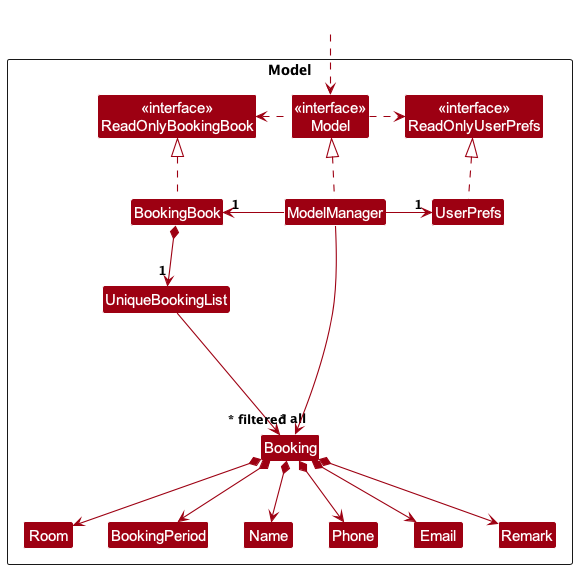

The diagram above was rendered by PlantUML. Its source (embedded in the PNG):
@startuml
!include style.puml
skinparam arrowThickness 1.1
skinparam arrowColor MODEL_COLOR
skinparam classBackgroundColor MODEL_COLOR

Package Model as ModelPackage <<Rectangle>>{
Class "<<interface>>\nReadOnlyBookingBook" as ReadOnlyBookingBook
Class "<<interface>>\nReadOnlyUserPrefs" as ReadOnlyUserPrefs
Class "<<interface>>\nModel" as Model
Class BookingBook
Class ModelManager
Class UserPrefs

Class UniqueBookingList
Class Booking
Class Room
Class BookingPeriod
Class Name
Class Phone
Class Email
Class Remark

Class I #FFFFFF
}

Class HiddenOutside #FFFFFF
HiddenOutside ..> Model

BookingBook .up.|> ReadOnlyBookingBook

ModelManager .up.|> Model
Model .right.> ReadOnlyUserPrefs
Model .left.> ReadOnlyBookingBook
ModelManager -left-> "1" BookingBook
ModelManager -right-> "1" UserPrefs
UserPrefs .up.|> ReadOnlyUserPrefs

BookingBook *--> "1" UniqueBookingList
UniqueBookingList --> "~* all" Booking
Booking *--> Room
Booking *--> BookingPeriod
Booking *--> Name
Booking *--> Phone
Booking *--> Email
Booking *--> Remark

Booking -[hidden]up--> I
UniqueBookingList -[hidden]right-> I

ModelManager --> "~* filtered" Booking
@enduml